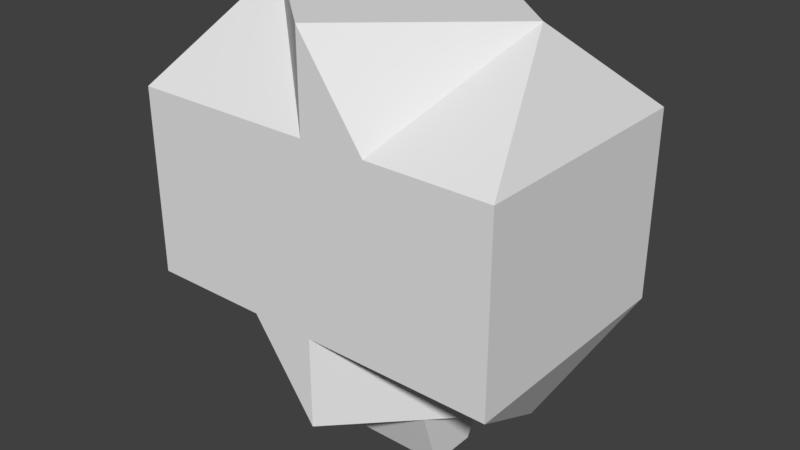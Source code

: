 # Source: base_2.blend  (saved by Blender 2.79.0; exported with 4.5.12 LTS)
import bpy
from mathutils import Matrix  # noqa: F401  (used for matrix-valued properties, if any)

bpy.ops.wm.read_factory_settings(use_empty=True)
scene = bpy.context.scene
scene.name = 'Scene'

# ---- collections
col_collection_1 = bpy.data.collections.new('Collection 1'); scene.collection.children.link(col_collection_1)

# ---- materials (node trees are filled in below, after node groups)
mat_material = bpy.data.materials.new('Material')
mat_material.alpha_threshold = 0.0
mat_material.use_transparent_shadow = False
mat_material.roughness = 0.5
mat_material.line_color = (0.0, 0.0, 0.0, 1.0)

# ---- material node trees

# ---- world
world_world = bpy.data.worlds.new('World'); scene.world = world_world
world_world.color = (0.05088, 0.05088, 0.05088)
world_world.use_sun_shadow = False
world_world.sun_shadow_jitter_overblur = 0.0
world_world.cycles.sampling_method = 'MANUAL'

# ---- meshes
me_cube = bpy.data.meshes.new('Cube')
me_cube.from_pydata([(-1.2, -0.75, 0.01011), (0.8, -0.75, -0.07322), (0.8, 0.75, -0.07322), (-1.2, 0.75, 0.01011), (-0.2, -1.0, 0.5351), (-1.2, -2.438e-07, 0.5351), (0.8, -5.648e-06, 0.5351), (-0.2, 1.0, 0.5351), (-0.2, -1.0, -0.5149), (-1.2, -3.233e-07, -0.5149), (0.8, -5.171e-06, -0.5149), (-0.2, 1.0, -0.5149), (-1.2, -3.233e-07, 0.01011), (-0.2, 1.0, 0.01011), (-0.2, -1.0, 0.01011), (-0.2, -2.807e-06, -0.5149), (-0.2, -2.926e-06, 0.5351), (0.3, -1.0, 0.5351), (-0.7, 1.0, 0.5351), (0.3, -1.0, -0.5149), (-0.7, 1.0, -0.5149), (-0.7, -1.0, 0.5351), (0.3, 1.0, 0.5351), (-0.7, -1.0, -0.5149), (0.3, 1.0, -0.5149), (-1.2, -3.233e-07, -0.2524), (-1.2, -2.438e-07, 0.2726), (-0.7, 1.0, 0.01011), (0.3, 1.0, 0.01011), (-0.2, 1.0, 0.2726), (-0.2, 1.0, -0.2524), (0.8, -5.449e-06, 0.3559), (0.8, -5.251e-06, -0.3357), (0.3, -1.0, 0.01011), (-0.7, -1.0, 0.01011), (-0.2, -1.0, 0.2726), (-0.2, -1.0, -0.2524), (0.3, -4.078e-06, -0.5149), (-0.7, -1.515e-06, -0.5149), (-0.2, -0.35, -0.5149), (-0.2, 0.35, -0.5149), (-0.2, 0.35, 0.5351), (-0.2, -0.35, 0.5351), (-0.7, -1.595e-06, 0.5351), (0.3, -4.277e-06, 0.5351), (0.3, -0.35, 0.5351), (-0.7, -0.35, 0.5351), (-0.7, 0.35, 0.5351), (-0.7, 0.35, -0.5149), (-0.7, -0.35, -0.5149), (0.3, -0.35, -0.5149), (-0.7, -1.0, -0.2524), (-0.7, -1.0, 0.2726), (0.3, -1.0, 0.2726), (0.3, 1.0, -0.2524), (0.3, 1.0, 0.2726), (-0.7, 1.0, 0.2726), (-0.7, 1.0, -0.2524), (0.3, -1.0, -0.2524), (0.3, 0.35, -0.5149), (0.3, 0.35, 0.5351), (0.8, -5.33e-06, -0.2045), (0.8, -5.41e-06, 0.2247), (0.8, -0.375, 0.2247), (0.8, -0.375, -0.2045), (0.8, 0.375, -0.2045), (0.8, 0.375, 0.2247), (0.8, 0.375, -0.07322), (0.8, -0.375, -0.07322), (1.133, -6.284e-06, -0.07322), (1.133, -0.375, -0.07322), (1.133, -6.363e-06, 0.1414), (1.133, 0.375, -0.07322), (1.133, 0.375, 0.1414), (1.133, -0.375, 0.1414)], [], [(60, 2, 22), (59, 24, 2), (58, 19, 1), (57, 20, 3), (0, 12, 25), (0, 5, 26), (56, 27, 3), (55, 28, 13, 29), (54, 24, 11, 30), (1, 68, 63), (1, 10, 32, 64), (53, 33, 1), (52, 34, 14, 35), (51, 23, 8, 36), (50, 37, 10, 1), (49, 38, 15, 39), (48, 20, 11, 40), (47, 41, 7, 18), (46, 42, 16, 43), (45, 1, 6, 44), (42, 45, 44, 16), (4, 17, 45, 42), (17, 1, 45), (0, 46, 43, 5), (0, 21, 46), (21, 4, 42, 46), (3, 47, 18), (5, 43, 47, 3), (43, 16, 41, 47), (38, 48, 40, 15), (9, 3, 48, 38), (3, 20, 48), (23, 49, 39, 8), (0, 49, 23), (0, 9, 38, 49), (19, 50, 1), (8, 39, 50, 19), (39, 15, 37, 50), (34, 51, 36, 14), (0, 51, 34), (0, 23, 51), (21, 52, 35, 4), (0, 52, 21), (0, 34, 52), (17, 53, 1), (4, 35, 53, 17), (35, 14, 33, 53), (1, 64, 68), (31, 62, 66), (28, 54, 30, 13), (2, 54, 28), (2, 24, 54), (22, 55, 29, 7), (2, 55, 22), (2, 28, 55), (18, 56, 3), (7, 29, 56, 18), (29, 13, 27, 56), (0, 26, 12), (0, 25, 9), (9, 25, 3), (25, 12, 3), (12, 26, 3), (26, 5, 3), (27, 57, 3), (13, 30, 57, 27), (30, 11, 20, 57), (67, 66, 73, 72), (32, 10, 2, 65), (33, 58, 1), (14, 36, 58, 33), (36, 8, 19, 58), (37, 59, 2, 10), (15, 40, 59, 37), (40, 11, 24, 59), (41, 60, 22, 7), (16, 44, 60, 41), (44, 6, 2, 60), (67, 65, 2), (68, 64, 70), (61, 32, 65), (66, 67, 2), (62, 63, 74, 71), (65, 67, 72), (66, 62, 71, 73), (64, 32, 61), (63, 62, 31), (63, 68, 70, 74), (69, 61, 72), (72, 61, 65), (73, 71, 72), (71, 69, 72), (70, 61, 69), (70, 64, 61), (74, 70, 71), (70, 69, 71), (6, 1, 63), (2, 6, 66), (66, 6, 31), (63, 31, 6)])
_uv = me_cube.uv_layers.new(name='UVMap')
_uv.uv.foreach_set('vector', [0.1112, 0.8029, 0.1929, 0.6382, 0.2439, 0.8029, 0.9662, 0.9985, 0.8334, 0.9985, 0.8845, 0.8589, 0.2996, 0.47, 0.2633, 0.4296, 0.4084, 0.4185, 0.3693, 0.6289, 0.4084, 0.5913, 0.4084, 0.7518, 0.5841, 0.2438, 0.4962, 0.3723, 0.4523, 0.3408, 0.5841, 0.2438, 0.5841, 0.4353, 0.5401, 0.4038, 0.2912, 0.7041, 0.3303, 0.6665, 0.4084, 0.7518, 0.6126, 0.5558, 0.6126, 0.6107, 0.5105, 0.6107, 0.5105, 0.5558, 0.6126, 0.6656, 0.6126, 0.7206, 0.5105, 0.7206, 0.5105, 0.6656, 0.6014, 0.2438, 0.5531, 0.1828, 0.6004, 0.1435, 0.6014, 0.2438, 0.4348, 0.1801, 0.4632, 0.1565, 0.5323, 0.2001, 0.3721, 0.5509, 0.3359, 0.5105, 0.4084, 0.4185, 3.246e-08, 0.5832, 5.68e-08, 0.5283, 0.1021, 0.5283, 0.1021, 0.5832, 8.114e-08, 0.4734, 1.136e-07, 0.4185, 0.1021, 0.4185, 0.1021, 0.4734, 0.8421, 0.5685, 0.8514, 0.5009, 0.9501, 0.5047, 0.9501, 0.6849, 0.2042, 0.136, 0.2042, 0.2092, 0.1021, 0.2092, 0.1021, 0.136, 0.2042, 0.2825, 0.2042, 0.4185, 0.1021, 0.4185, 0.1021, 0.2825, 0.2042, 0.2825, 0.3063, 0.2825, 0.3063, 0.4185, 0.2042, 0.4185, 0.2042, 0.136, 0.3063, 0.136, 0.3063, 0.2092, 0.2042, 0.2092, 0.6126, 0.6424, 0.7238, 0.5009, 0.7238, 0.7001, 0.6273, 0.7058, 0.3063, 0.136, 0.4084, 0.136, 0.4084, 0.2092, 0.3063, 0.2092, 0.3063, 0.0, 0.4084, 0.0, 0.4084, 0.136, 0.3063, 0.136, 0.7238, 0.6241, 0.8421, 0.5009, 0.8421, 0.6857, 0.8673, 0.194, 0.7576, 0.06558, 0.7696, 0.0, 0.8673, 0.004822, 0.2367, 0.8029, 0.2367, 0.9634, 0.1112, 0.9191, 0.2042, 0.0, 0.3063, 0.0, 0.3063, 0.136, 0.2042, 0.136, 0.9496, 0.6857, 0.9496, 0.8589, 0.8334, 0.7932, 0.7222, 0.8949, 0.6246, 0.8998, 0.6126, 0.8342, 0.7222, 0.7058, 0.2042, 0.2092, 0.3063, 0.2092, 0.3063, 0.2825, 0.2042, 0.2825, 0.2042, 0.2092, 0.2042, 0.2825, 0.1021, 0.2825, 0.1021, 0.2092, 0.8392, 0.2486, 0.8392, 0.4377, 0.7295, 0.3093, 0.7415, 0.2438, 0.3683, 0.9251, 0.2521, 0.8175, 0.3683, 0.7518, 0.2042, 0.0, 0.2042, 0.136, 0.1021, 0.136, 0.1021, 0.0, 0.5246, 0.7206, 0.5246, 0.8938, 0.4084, 0.8281, 0.8334, 0.6857, 0.8334, 0.8748, 0.7358, 0.8796, 0.7238, 0.8141, 1.0, 0.1396, 0.8673, 0.1396, 0.9489, 0.0, 0.1021, 0.0, 0.1021, 0.136, 8.114e-09, 0.136, 0.0, 0.0, 0.1021, 0.136, 0.1021, 0.2092, 1.623e-08, 0.2092, 8.114e-09, 0.136, 5.68e-08, 0.5283, 8.114e-08, 0.4734, 0.1021, 0.4734, 0.1021, 0.5283, 0.7576, 0.1605, 0.6404, 0.1128, 0.6795, 0.0752, 0.7576, 0.1605, 0.6014, 0.1504, 0.6404, 0.1128, 0.0, 0.6382, 3.246e-08, 0.5832, 0.1021, 0.5832, 0.1021, 0.6382, 0.7576, 0.1605, 0.7186, 0.0376, 0.7576, 0.0, 0.7576, 0.1605, 0.6795, 0.0752, 0.7186, 0.0376, 0.4084, 0.5913, 0.3721, 0.5509, 0.4084, 0.4185, 0.1021, 0.6382, 0.1021, 0.5832, 0.2042, 0.5832, 0.2042, 0.6382, 0.1021, 0.5832, 0.1021, 0.5283, 0.2042, 0.5283, 0.2042, 0.5832, 0.6014, 0.2438, 0.5323, 0.2001, 0.5531, 0.1828, 0.5729, 0.06531, 0.5521, 0.08261, 0.5039, 0.02167, 0.6126, 0.6107, 0.6126, 0.6656, 0.5105, 0.6656, 0.5105, 0.6107, 0.7295, 0.4161, 0.6173, 0.373, 0.6505, 0.3299, 0.7295, 0.4161, 0.5841, 0.4161, 0.6173, 0.373, 0.6126, 0.5009, 0.6126, 0.5558, 0.5105, 0.5558, 0.5105, 0.5009, 0.7295, 0.4161, 0.6837, 0.2868, 0.717, 0.2438, 0.7295, 0.4161, 0.6505, 0.3299, 0.6837, 0.2868, 0.2521, 0.7417, 0.2912, 0.7041, 0.4084, 0.7518, 0.5105, 0.5009, 0.5105, 0.5558, 0.4084, 0.5558, 0.4084, 0.5009, 0.5105, 0.5558, 0.5105, 0.6107, 0.4084, 0.6107, 0.4084, 0.5558, 0.5841, 0.2438, 0.5401, 0.4038, 0.4962, 0.3723, 0.5841, 0.2438, 0.4523, 0.3408, 0.4084, 0.3093, 0.4084, 0.3093, 0.4523, 0.3408, 0.4084, 0.5009, 0.4523, 0.3408, 0.4962, 0.3723, 0.4084, 0.5009, 0.4962, 0.3723, 0.5401, 0.4038, 0.4084, 0.5009, 0.5401, 0.4038, 0.5841, 0.4353, 0.4084, 0.5009, 0.3303, 0.6665, 0.3693, 0.6289, 0.4084, 0.7518, 0.5105, 0.6107, 0.5105, 0.6656, 0.4084, 0.6656, 0.4084, 0.6107, 0.5105, 0.6656, 0.5105, 0.7206, 0.4084, 0.7206, 0.4084, 0.6656, 0.5246, 0.9398, 0.5246, 0.8775, 0.5927, 0.8949, 0.5927, 0.9398, 0.4632, 0.1565, 0.4348, 0.1801, 0.4084, 0.0, 0.4358, 0.07824, 0.3359, 0.5105, 0.2996, 0.47, 0.4084, 0.4185, 0.1021, 0.5283, 0.1021, 0.4734, 0.2042, 0.4734, 0.2042, 0.5283, 0.1021, 0.4734, 0.1021, 0.4185, 0.2042, 0.4185, 0.2042, 0.4734, 0.8484, 0.4278, 0.8392, 0.3602, 0.9471, 0.2438, 0.9471, 0.4239, 0.1021, 0.2092, 0.1021, 0.2825, 3.246e-08, 0.2825, 1.623e-08, 0.2092, 0.1021, 0.2825, 0.1021, 0.4185, 4.057e-08, 0.4185, 3.246e-08, 0.2825, 0.3063, 0.2825, 0.4084, 0.2825, 0.4084, 0.4185, 0.3063, 0.4185, 0.3063, 0.2092, 0.4084, 0.2092, 0.4084, 0.2825, 0.3063, 0.2825, 0.01465, 0.6382, 0.1112, 0.6438, 0.1112, 0.8431, 0.0, 0.7015, 0.4566, 0.06094, 0.4358, 0.07824, 0.4084, 0.0, 0.9353, 0.2019, 0.9353, 0.2294, 0.8673, 0.2019, 0.4841, 0.1392, 0.4632, 0.1565, 0.4358, 0.07824, 0.5039, 0.02167, 0.4566, 0.06094, 0.4084, 0.0, 3.246e-08, 0.9215, 3.246e-08, 0.8431, 0.07016, 0.8431, 0.07016, 0.9215, 0.5246, 0.9673, 0.5246, 0.9398, 0.5927, 0.9398, 0.0, 1.0, 3.246e-08, 0.9215, 0.07016, 0.9215, 0.07016, 1.0, 0.5323, 0.2001, 0.4632, 0.1565, 0.4841, 0.1392, 0.6004, 0.1435, 0.5521, 0.08261, 0.5729, 0.06531, 0.9353, 0.1396, 0.9353, 0.2019, 0.8673, 0.2019, 0.8673, 0.157, 0.5246, 0.799, 0.5978, 0.799, 0.5246, 0.8775, 0.5246, 0.8775, 0.5978, 0.799, 0.5978, 0.8775, 0.2633, 0.4185, 0.2633, 0.4969, 0.2195, 0.4185, 0.2633, 0.4969, 0.2195, 0.4969, 0.2195, 0.4185, 0.5246, 0.7206, 0.5978, 0.799, 0.5246, 0.799, 0.5246, 0.7206, 0.5978, 0.7206, 0.5978, 0.799, 0.2633, 0.5754, 0.2195, 0.5754, 0.2633, 0.4969, 0.2195, 0.5754, 0.2195, 0.4969, 0.2633, 0.4969, 0.6014, 0.04169, 0.6014, 0.2438, 0.6004, 0.1435, 0.4084, 0.0, 0.6014, 0.04169, 0.5039, 0.02167, 0.5039, 0.02167, 0.6014, 0.04169, 0.5729, 0.06531, 0.6004, 0.1435, 0.5729, 0.06531, 0.6014, 0.04169])
me_cube.materials.append(mat_material)
me_cube.use_remesh_preserve_volume = False
me_cube.use_remesh_preserve_attributes = False
me_cube.use_mirror_vertex_groups = False
me_cube.update()

# ---- objects
ob_base = bpy.data.objects.new('Base', me_cube)

# ---- transforms, parenting, visibility, modifiers, constraints
ob_base.location = (0.0, 0.0, 0.0)
ob_base.rotation_euler = (1.571, 1.571, 6.283)
ob_base.scale = (1.0, 1.0, 1.25)
ob_base.lock_rotations_4d = False
ob_base.empty_display_type = 'ARROWS'
ob_base.lineart.crease_threshold = 0.0

# ---- collection membership
col_collection_1.objects.link(ob_base)

# ---- scene / render settings (as saved in the file)
scene.frame_start = 1; scene.frame_end = 250; scene.frame_set(1)
scene.render.engine = 'BLENDER_EEVEE_NEXT'
scene.render.resolution_percentage = 50
scene.render.dither_intensity = 0.0
scene.cycles.use_denoising = False
scene.cycles.samples = 128
scene.cycles.sampling_pattern = 'TABULATED_SOBOL'
scene.cycles.use_adaptive_sampling = False
scene.cycles.use_light_tree = False
scene.cycles.blur_glossy = 0.0
scene.cycles.sample_clamp_indirect = 0.0
scene.view_settings.view_transform = 'Standard'
bpy.context.view_layer.update()

# ---- added for rendering (the .blend has no active camera and no usable light): camera, sun
cam_auto = bpy.data.cameras.new('AutoCamera')
cam_auto.lens = 50.0
cam_auto.sensor_width = 36.0
cam_auto.clip_end = 1000.0
ob_auto_camera = bpy.data.objects.new('AutoCamera', cam_auto)
scene.collection.objects.link(ob_auto_camera)
ob_auto_camera.location = (3.09185, -3.72286, 2.50681)
ob_auto_camera.rotation_euler = (1.09748, -7.21219e-08, 0.694738)
scene.camera = ob_auto_camera
light_auto_sun = bpy.data.lights.new('AutoSun', 'SUN')
light_auto_sun.energy = 3.0
light_auto_sun.angle = 0.0523599
ob_auto_sun = bpy.data.objects.new('AutoSun', light_auto_sun)
scene.collection.objects.link(ob_auto_sun)
ob_auto_sun.rotation_euler = (0.872665, 0.174533, 0.523599)
bpy.context.view_layer.update()
